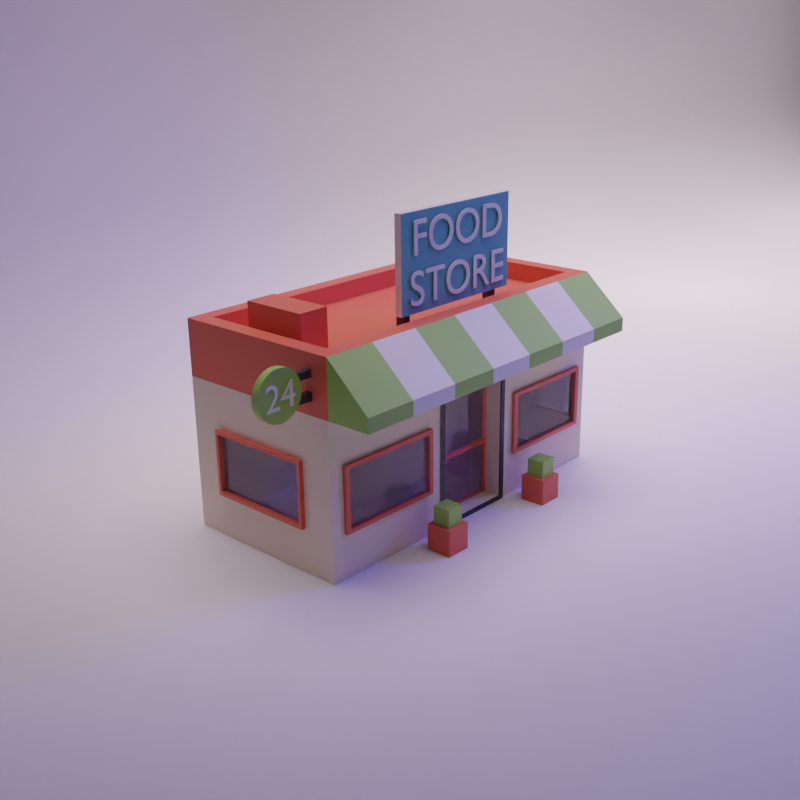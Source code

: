 # Source: Minimarket.blend  (saved by Blender 3.2.14; exported with 4.5.12 LTS)
import bpy
from mathutils import Matrix  # noqa: F401  (used for matrix-valued properties, if any)

bpy.ops.wm.read_factory_settings(use_empty=True)
scene = bpy.context.scene
scene.name = 'Scene'

# ---- collections
col_collection = bpy.data.collections.new('Collection'); scene.collection.children.link(col_collection)

# ---- materials (node trees are filled in below, after node groups)
mat_glass = bpy.data.materials.new('Glass')
mat_brown = bpy.data.materials.new('Brown')
mat_build = bpy.data.materials.new('Build')
mat_black = bpy.data.materials.new('Black')
mat_green = bpy.data.materials.new('Green')
mat_white = bpy.data.materials.new('White')
mat_darkgreen = bpy.data.materials.new('DarkGreen')

# ---- node groups
ng_auto_smooth = bpy.data.node_groups.new('Auto Smooth', 'GeometryNodeTree')
_s = ng_auto_smooth.interface.new_socket(name='Geometry', in_out='OUTPUT', socket_type='NodeSocketGeometry')
_s = ng_auto_smooth.interface.new_socket(name='Geometry', in_out='INPUT', socket_type='NodeSocketGeometry')
_s = ng_auto_smooth.interface.new_socket(name='Angle', in_out='INPUT', socket_type='NodeSocketFloat')
_s.subtype = 'ANGLE'
_s.min_value = 0.0
_s.max_value = 3.142
ng_auto_smooth.is_modifier = True
_N = ng_auto_smooth.nodes; _L = ng_auto_smooth.links
n0 = _N.new('NodeGroupOutput'); n0.name = 'Group Output'; n0.location = (480, -100)
n1 = _N.new('NodeGroupInput'); n1.name = 'Group Input'; n1.location = (-420, -300)
n2 = _N.new('NodeGroupInput'); n2.name = 'Group Input.001'; n2.location = (-60, -100)
n3 = _N.new('GeometryNodeSetShadeSmooth'); n3.name = 'Set Shade Smooth'; n3.location = (120, -100)
n3.domain = 'EDGE'
n4 = _N.new('GeometryNodeSetShadeSmooth'); n4.name = 'Set Shade Smooth.001'; n4.location = (300, -100)
n5 = _N.new('GeometryNodeInputMeshEdgeAngle'); n5.name = 'Edge Angle'; n5.location = (-420, -220)
n6 = _N.new('GeometryNodeInputEdgeSmooth'); n6.name = 'Is Edge Smooth'; n6.location = (-60, -160)
n7 = _N.new('GeometryNodeInputShadeSmooth'); n7.name = 'Is Face Smooth'; n7.location = (-240, -340)
n8 = _N.new('FunctionNodeBooleanMath'); n8.name = 'Boolean Math'; n8.location = (-60, -220)
n9 = _N.new('FunctionNodeCompare'); n9.name = 'Compare'; n9.location = (-240, -180)
n9.operation = 'LESS_EQUAL'
_L.new(n5.outputs[0], n9.inputs[0])
_L.new(n4.outputs[0], n0.inputs[0])
_L.new(n1.outputs[1], n9.inputs[1])
_L.new(n9.outputs[0], n8.inputs[0])
_L.new(n7.outputs[0], n8.inputs[1])
_L.new(n2.outputs[0], n3.inputs[0])
_L.new(n6.outputs[0], n3.inputs[1])
_L.new(n3.outputs[0], n4.inputs[0])
_L.new(n8.outputs[0], n3.inputs[2])
n0.is_active_output = True

# ---- material node trees
mat_glass.use_nodes = True; mat_glass.node_tree.nodes.clear()
_N = mat_glass.node_tree.nodes; _L = mat_glass.node_tree.links
n0 = _N.new('ShaderNodeBsdfDiffuse'); n0.name = 'Diffuse BSDF'; n0.location = (-148, 132)
n0.inputs[0].default_value = (0.2995, 0.4468, 0.3021, 1.0)
n1 = _N.new('ShaderNodeOutputMaterial'); n1.name = 'Material Output'; n1.location = (362, 236)
n2 = _N.new('ShaderNodeBsdfGlass'); n2.name = 'Glass BSDF'; n2.location = (-146, 318)
n2.distribution = 'BECKMANN'
n2.inputs[1].default_value = 0.001
n2.inputs[2].default_value = 1.45
n3 = _N.new('ShaderNodeMixShader'); n3.name = 'Mix Shader'; n3.location = (104, 231)
n3.inputs[0].default_value = 0.03
_L.new(n2.outputs[0], n3.inputs[1])
_L.new(n0.outputs[0], n3.inputs[2])
_L.new(n3.outputs[0], n1.inputs[0])
n1.is_active_output = True
mat_brown.use_nodes = True; mat_brown.node_tree.nodes.clear()
_N = mat_brown.node_tree.nodes; _L = mat_brown.node_tree.links
n0 = _N.new('ShaderNodeBsdfPrincipled'); n0.name = 'Principled BSDF'; n0.location = (10, 300)
n0.distribution = 'GGX'
n0.subsurface_method = 'RANDOM_WALK_SKIN'
n0.inputs[0].default_value = (0.7835, 0.1441, 0.07619, 1.0)
n0.inputs[3].default_value = 1.45
n0.inputs[27].default_value = (0.0, 0.0, 0.0, 1.0)
n0.inputs[28].default_value = 1.0
n1 = _N.new('ShaderNodeOutputMaterial'); n1.name = 'Material Output'; n1.location = (300, 300)
_L.new(n0.outputs[0], n1.inputs[0])
n1.is_active_output = True
mat_build.use_nodes = True; mat_build.node_tree.nodes.clear()
_N = mat_build.node_tree.nodes; _L = mat_build.node_tree.links
n0 = _N.new('ShaderNodeBsdfPrincipled'); n0.name = 'Principled BSDF'; n0.location = (10, 300)
n0.distribution = 'GGX'
n0.subsurface_method = 'RANDOM_WALK_SKIN'
n0.inputs[0].default_value = (0.8879, 0.7529, 0.5647, 1.0)
n0.inputs[3].default_value = 1.45
n0.inputs[27].default_value = (0.0, 0.0, 0.0, 1.0)
n0.inputs[28].default_value = 1.0
n1 = _N.new('ShaderNodeOutputMaterial'); n1.name = 'Material Output'; n1.location = (300, 300)
_L.new(n0.outputs[0], n1.inputs[0])
n1.is_active_output = True
mat_black.use_nodes = True; mat_black.node_tree.nodes.clear()
_N = mat_black.node_tree.nodes; _L = mat_black.node_tree.links
n0 = _N.new('ShaderNodeBsdfPrincipled'); n0.name = 'Principled BSDF'; n0.location = (10, 300)
n0.distribution = 'GGX'
n0.subsurface_method = 'RANDOM_WALK_SKIN'
n0.inputs[0].default_value = (0.04203, 0.04203, 0.04203, 1.0)
n0.inputs[3].default_value = 1.45
n0.inputs[27].default_value = (0.0, 0.0, 0.0, 1.0)
n0.inputs[28].default_value = 1.0
n1 = _N.new('ShaderNodeOutputMaterial'); n1.name = 'Material Output'; n1.location = (300, 300)
_L.new(n0.outputs[0], n1.inputs[0])
n1.is_active_output = True
mat_green.use_nodes = True; mat_green.node_tree.nodes.clear()
_N = mat_green.node_tree.nodes; _L = mat_green.node_tree.links
n0 = _N.new('ShaderNodeBsdfPrincipled'); n0.name = 'Principled BSDF'; n0.location = (10, 300)
n0.distribution = 'GGX'
n0.subsurface_method = 'RANDOM_WALK_SKIN'
n0.inputs[0].default_value = (0.3231, 0.5457, 0.1095, 1.0)
n0.inputs[3].default_value = 1.45
n0.inputs[27].default_value = (0.0, 0.0, 0.0, 1.0)
n0.inputs[28].default_value = 1.0
n1 = _N.new('ShaderNodeOutputMaterial'); n1.name = 'Material Output'; n1.location = (300, 300)
_L.new(n0.outputs[0], n1.inputs[0])
n1.is_active_output = True
mat_white.use_nodes = True; mat_white.node_tree.nodes.clear()
_N = mat_white.node_tree.nodes; _L = mat_white.node_tree.links
n0 = _N.new('ShaderNodeBsdfPrincipled'); n0.name = 'Principled BSDF'; n0.location = (10, 300)
n0.distribution = 'GGX'
n0.subsurface_method = 'RANDOM_WALK_SKIN'
n0.inputs[3].default_value = 1.45
n0.inputs[27].default_value = (0.0, 0.0, 0.0, 1.0)
n0.inputs[28].default_value = 1.0
n1 = _N.new('ShaderNodeOutputMaterial'); n1.name = 'Material Output'; n1.location = (300, 300)
_L.new(n0.outputs[0], n1.inputs[0])
n1.is_active_output = True
mat_darkgreen.use_nodes = True; mat_darkgreen.node_tree.nodes.clear()
_N = mat_darkgreen.node_tree.nodes; _L = mat_darkgreen.node_tree.links
n0 = _N.new('ShaderNodeBsdfPrincipled'); n0.name = 'Principled BSDF'; n0.location = (10, 300)
n0.distribution = 'GGX'
n0.subsurface_method = 'RANDOM_WALK_SKIN'
n0.inputs[0].default_value = (0.1384, 0.4179, 0.4342, 1.0)
n0.inputs[3].default_value = 1.45
n0.inputs[27].default_value = (0.0, 0.0, 0.0, 1.0)
n0.inputs[28].default_value = 1.0
n1 = _N.new('ShaderNodeOutputMaterial'); n1.name = 'Material Output'; n1.location = (300, 300)
_L.new(n0.outputs[0], n1.inputs[0])
n1.is_active_output = True

# ---- world
world_world = bpy.data.worlds.new('World'); scene.world = world_world
world_world.use_nodes = True; world_world.node_tree.nodes.clear()
_N = world_world.node_tree.nodes; _L = world_world.node_tree.links
n0 = _N.new('ShaderNodeOutputWorld'); n0.name = 'World Output'; n0.location = (300, 300)
n1 = _N.new('ShaderNodeBackground'); n1.name = 'Background'; n1.location = (10, 300)
n1.inputs[0].default_value = (0.05088, 0.05088, 0.05088, 1.0)
_L.new(n1.outputs[0], n0.inputs[0])
n0.is_active_output = True
world_world.color = (0.05088, 0.05088, 0.05088)
world_world.use_sun_shadow = False
world_world.sun_shadow_jitter_overblur = 0.0

# ---- cameras
cam_camera_001 = bpy.data.cameras.new('Camera.001')

# ---- lights
light_spot = bpy.data.lights.new('Spot', 'SPOT')
light_spot.color = (0.9131, 0.7157, 0.8632)
light_spot.transmission_factor = 0.0
light_spot.energy = 1e+04
light_spot.shadow_soft_size = 8.06
light_spot.shadow_maximum_resolution = 0.006
light_spot.use_absolute_resolution = True
light_spot.spot_size = 1.117
light_spot_001 = bpy.data.lights.new('Spot.001', 'SPOT')
light_spot_001.color = (0.03808, 0.0334, 0.6267)
light_spot_001.transmission_factor = 0.0
light_spot_001.energy = 5000.0
light_spot_001.shadow_soft_size = 2.14
light_spot_001.shadow_maximum_resolution = 0.006
light_spot_001.use_absolute_resolution = True
light_spot_001.spot_size = 1.117
light_spot_002 = bpy.data.lights.new('Spot.002', 'SPOT')
light_spot_002.color = (0.9131, 0.7157, 0.8632)
light_spot_002.transmission_factor = 0.0
light_spot_002.energy = 1e+04
light_spot_002.shadow_soft_size = 5.8
light_spot_002.shadow_maximum_resolution = 0.006
light_spot_002.use_absolute_resolution = True
light_spot_002.spot_size = 1.117
light_spot_003 = bpy.data.lights.new('Spot.003', 'SPOT')
light_spot_003.color = (0.9131, 0.7157, 0.8632)
light_spot_003.transmission_factor = 0.0
light_spot_003.energy = 1e+04
light_spot_003.shadow_soft_size = 6.77
light_spot_003.shadow_maximum_resolution = 0.006
light_spot_003.use_absolute_resolution = True
light_spot_003.spot_size = 1.084

# ---- meshes
me_cube_001 = bpy.data.meshes.new('Cube.001')
me_cube_001.from_pydata([(-1.778, -1.081, 0.6314), (-1.778, -1.081, 1.372), (-1.979, 0.4192, 0.6241), (-1.979, 0.4192, 1.379), (1.778, -1.081, 0.6314), (1.778, -1.081, 1.372), (1.979, 0.4192, 0.6241), (1.979, 0.4192, 1.379), (-0.4971, 0.813, 0.001773), (-0.4971, 0.813, 2.002), (-0.698, -1.081, 0.6314), (-0.698, -1.081, 1.372), (0.5081, 0.813, 2.002), (0.709, -1.081, 0.6314), (0.5081, 0.813, 0.001773), (0.709, -1.081, 1.372), (-1.979, -0.6873, 0.6241), (-1.979, -0.6873, 1.379), (1.979, -0.6873, 1.379), (1.979, -0.6873, 0.6241), (0.4513, -1.081, 0.05856), (-0.4403, -1.081, 1.945), (-0.4403, -1.081, 0.05856), (0.4513, -1.081, 1.945), (-1.832, -1.081, 0.578), (-1.832, -1.081, 1.426), (1.832, -1.081, 1.426), (1.832, -1.081, 0.578), (0.6555, -1.081, 0.578), (-0.6446, -1.081, 1.426), (-0.6446, -1.081, 0.578), (0.6555, -1.081, 1.426), (-1.805, -0.9072, 2.733), (-1.805, 0.6391, 2.733), (1.805, 0.6391, 2.733), (1.805, -0.9072, 2.733), (-1.832, -1.118, 0.578), (-1.832, -1.118, 1.426), (1.832, -1.118, 1.426), (1.832, -1.118, 0.578), (0.6555, -1.118, 0.578), (-0.6446, -1.118, 1.426), (-0.6446, -1.118, 0.578), (0.6555, -1.118, 1.426), (-1.778, -1.118, 0.6314), (-1.778, -1.118, 1.372), (1.778, -1.118, 1.372), (1.778, -1.118, 0.6314), (0.709, -1.118, 0.6314), (-0.698, -1.118, 1.372), (-0.698, -1.118, 0.6314), (0.709, -1.118, 1.372), (-1.979, 0.813, 0.001773), (-1.979, -1.081, 0.001773), (-1.979, -1.081, 2.002), (-1.979, 0.813, 2.002), (1.979, 0.813, 2.002), (1.979, 0.813, 0.001773), (1.979, -1.081, 0.001773), (1.979, -1.081, 2.002), (-1.979, 0.4551, 0.5753), (-1.979, -0.7232, 0.5753), (-1.979, -0.7232, 1.428), (-1.979, 0.4551, 1.428), (1.979, 0.4551, 1.428), (1.979, 0.4551, 0.5753), (1.979, -0.7232, 0.5753), (1.979, -0.7232, 1.428), (2.025, 0.4551, 1.428), (2.025, 0.4551, 0.5753), (2.025, -0.7232, 0.5753), (2.025, -0.7232, 1.428), (2.025, 0.4192, 1.379), (2.025, 0.4192, 0.6241), (2.025, -0.6873, 0.6241), (2.025, -0.6873, 1.379), (-2.028, 0.4551, 0.5753), (-2.028, -0.7232, 0.5753), (-2.028, -0.7232, 1.428), (-2.028, 0.4551, 1.428), (-2.028, 0.4192, 0.6241), (-2.028, -0.6873, 0.6241), (-2.028, -0.6873, 1.379), (-2.028, 0.4192, 1.379), (0.5081, -1.081, 2.002), (-0.4971, -1.081, 2.002), (-0.4971, -1.081, 0.001773), (0.5081, -1.081, 0.001773), (0.421, -0.9007, 0.0888), (-0.4093, -0.8779, 1.914), (-0.4101, -0.9007, 0.0888), (0.4202, -0.8779, 1.914), (0.5081, -1.081, 2.002), (-0.4971, -1.081, 2.002), (-0.4971, -1.081, 0.001773), (0.5081, -1.081, 0.001773), (0.4513, -1.081, 1.945), (-0.4403, -1.081, 1.945), (-0.4403, -1.081, 0.05856), (0.4513, -1.081, 0.05856), (0.5081, -1.097, 2.002), (-0.4971, -1.097, 2.002), (-0.4971, -1.097, 0.001773), (0.5081, -1.097, 0.001773), (0.4513, -1.097, 1.945), (-0.4403, -1.097, 1.945), (-0.4403, -1.097, 0.05856), (0.4513, -1.097, 0.05856), (-0.4093, -0.8779, 0.8213), (0.4202, -0.8779, 0.8213), (0.4513, -0.9007, 1.945), (-0.4403, -0.9007, 1.945), (-0.4101, -0.9007, 0.76), (0.421, -0.9007, 0.76), (-0.4403, -0.9007, 0.7902), (-0.4403, -0.9007, 0.05856), (0.4513, -0.9007, 0.05856), (0.4513, -0.9007, 0.7902), (-0.4101, -0.8779, 0.76), (-0.4101, -0.8779, 0.0888), (0.421, -0.8779, 0.0888), (0.421, -0.8779, 0.76), (-1.979, -1.081, 2.733), (-1.979, 0.813, 2.733), (1.979, 0.813, 2.733), (1.979, -1.081, 2.733), (-1.805, -0.9072, 2.49), (-1.805, 0.6391, 2.49), (1.805, 0.6391, 2.49), (1.805, -0.9072, 2.49)], [], [(16, 17, 3, 2), (14, 12, 56, 57), (6, 7, 18, 19), (10, 11, 1, 0), (14, 57, 58, 87), (55, 54, 122, 123), (32, 35, 129, 126), (52, 8, 86, 53), (22, 20, 116, 115), (52, 55, 9, 8), (4, 5, 15, 13), (8, 14, 87, 86), (8, 9, 12, 14), (24, 25, 54, 53), (26, 27, 58, 59), (27, 28, 87, 58), (25, 29, 85, 54), (30, 24, 53, 86), (29, 30, 86, 85), (31, 26, 59, 84), (28, 31, 84, 87), (27, 26, 38, 39), (13, 15, 51, 48), (25, 24, 36, 37), (15, 5, 46, 51), (31, 28, 40, 43), (11, 10, 50, 49), (26, 31, 43, 38), (10, 0, 44, 50), (59, 125, 122, 54), (56, 55, 123, 124), (59, 56, 124, 125), (44, 45, 37, 36), (46, 47, 39, 38), (47, 48, 40, 39), (45, 49, 41, 37), (50, 44, 36, 42), (49, 50, 42, 41), (51, 46, 38, 43), (48, 51, 43, 40), (0, 1, 45, 44), (28, 27, 39, 40), (5, 4, 47, 46), (29, 25, 37, 41), (4, 13, 48, 47), (24, 30, 42, 36), (1, 11, 49, 45), (30, 29, 41, 42), (61, 60, 52, 53), (62, 61, 53, 54), (63, 62, 54, 55), (60, 63, 55, 52), (64, 65, 57, 56), (65, 66, 58, 57), (67, 64, 56, 59), (66, 67, 59, 58), (16, 2, 80, 81), (3, 17, 82, 83), (60, 61, 77, 76), (62, 63, 79, 78), (67, 66, 70, 71), (7, 6, 73, 72), (18, 7, 72, 75), (65, 64, 68, 69), (72, 73, 69, 68), (73, 74, 70, 69), (75, 72, 68, 71), (74, 75, 71, 70), (66, 65, 69, 70), (19, 18, 75, 74), (6, 19, 74, 73), (64, 67, 71, 68), (81, 80, 76, 77), (82, 81, 77, 78), (83, 82, 78, 79), (80, 83, 79, 76), (63, 60, 76, 79), (61, 62, 78, 77), (2, 3, 83, 80), (17, 16, 81, 82), (85, 86, 94, 93), (21, 23, 96, 97), (20, 22, 98, 99), (87, 84, 92, 95), (109, 91, 89, 108), (23, 21, 111, 110), (20, 23, 110, 117, 116), (21, 22, 115, 114, 111), (94, 95, 103, 102), (97, 96, 104, 105), (99, 98, 106, 107), (93, 94, 102, 101), (23, 20, 99, 96), (86, 87, 95, 94), (22, 21, 97, 98), (84, 85, 93, 92), (105, 104, 100, 101), (106, 105, 101, 102), (107, 106, 102, 103), (104, 107, 103, 100), (92, 93, 101, 100), (96, 99, 107, 104), (98, 97, 105, 106), (95, 92, 100, 103), (112, 90, 119, 118), (89, 91, 110, 111), (108, 89, 111, 114), (91, 109, 117, 110), (109, 108, 114, 117), (90, 112, 114, 115), (88, 90, 115, 116), (113, 88, 116, 117), (112, 113, 117, 114), (120, 121, 118, 119), (113, 112, 118, 121), (90, 88, 120, 119), (88, 113, 121, 120), (32, 33, 123, 122), (34, 35, 125, 124), (33, 34, 124, 123), (35, 32, 122, 125), (126, 129, 128, 127), (35, 34, 128, 129), (34, 33, 127, 128), (33, 32, 126, 127)])
me_cube_001.polygons.foreach_set('material_index', [0, 2, 0, 0, 0, 1, 1, 0, 2, 2, 0, 0, 2, 2, 2, 2, 2, 2, 2, 2, 2, 1, 1, 1, 0, 1, 1, 1, 1, 1, 1, 1, 1, 1, 1, 1, 1, 1, 1, 1, 1, 1, 1, 1, 1, 1, 0, 1, 2, 2, 2, 2, 2, 2, 2, 2, 1, 0, 1, 1, 1, 1, 1, 1, 1, 1, 1, 1, 1, 1, 1, 1, 1, 1, 1, 1, 1, 1, 1, 1, 0, 0, 0, 0, 0, 2, 2, 2, 0, 3, 3, 0, 0, 0, 0, 0, 3, 3, 3, 3, 0, 3, 3, 0, 1, 1, 1, 1, 1, 1, 1, 1, 1, 0, 1, 1, 1, 1, 1, 1, 1, 1, 1, 1, 1])
_uv = me_cube_001.uv_layers.new(name='UVMap')
_uv.uv.foreach_set('vector', [0.4054, 0.02091, 0.5946, 0.02091, 0.5946, 0.2291, 0.4054, 0.2291, 0.375, 0.4071, 0.625, 0.4071, 0.625, 0.5, 0.375, 0.5, 0.4054, 0.5209, 0.5946, 0.5209, 0.5946, 0.7291, 0.4054, 0.7291, 0.4069, 0.9191, 0.5931, 0.9191, 0.5931, 0.9873, 0.4069, 0.9873, 0.2821, 0.5, 0.375, 0.5, 0.375, 0.75, 0.2821, 0.75, 0.625, 0.25, 0.625, 0.0, 0.625, 0.0, 0.625, 0.25, 0.625, 0.05021, 0.625, 0.6998, 0.625, 0.6998, 0.625, 0.05021, 0.125, 0.5, 0.2186, 0.5, 0.2186, 0.75, 0.125, 0.75, 0.3821, 0.9028, 0.3821, 0.8465, 0.3821, 0.8465, 0.3821, 0.9028, 0.375, 0.25, 0.625, 0.25, 0.625, 0.3436, 0.375, 0.3436, 0.4069, 0.7627, 0.5931, 0.7627, 0.5931, 0.8302, 0.4069, 0.8302, 0.2186, 0.5, 0.2821, 0.5, 0.2821, 0.75, 0.2186, 0.75, 0.375, 0.3436, 0.625, 0.3436, 0.625, 0.4071, 0.375, 0.4071, 0.3934, 0.9907, 0.6066, 0.9907, 0.625, 1.0, 0.375, 1.0, 0.6066, 0.7593, 0.3934, 0.7593, 0.375, 0.75, 0.625, 0.75, 0.3934, 0.7593, 0.3934, 0.8336, 0.375, 0.8429, 0.375, 0.75, 0.6066, 0.9907, 0.6066, 0.9157, 0.625, 0.9064, 0.625, 1.0, 0.3934, 0.9157, 0.3934, 0.9907, 0.375, 1.0, 0.375, 0.9064, 0.6066, 0.9157, 0.3934, 0.9157, 0.375, 0.9064, 0.625, 0.9064, 0.6066, 0.8336, 0.6066, 0.7593, 0.625, 0.75, 0.625, 0.8429, 0.3934, 0.8336, 0.6066, 0.8336, 0.625, 0.8429, 0.375, 0.8429, 0.3934, 0.7593, 0.6066, 0.7593, 0.6066, 0.7593, 0.3934, 0.7593, 0.4069, 0.8302, 0.5931, 0.8302, 0.5931, 0.8302, 0.4069, 0.8302, 0.6066, 0.9907, 0.3934, 0.9907, 0.3934, 0.9907, 0.6066, 0.9907, 0.5931, 0.8302, 0.5931, 0.7627, 0.5931, 0.7627, 0.5931, 0.8302, 0.6066, 0.8336, 0.3934, 0.8336, 0.3934, 0.8336, 0.6066, 0.8336, 0.5931, 0.9191, 0.4069, 0.9191, 0.4069, 0.9191, 0.5931, 0.9191, 0.6066, 0.7593, 0.6066, 0.8336, 0.6066, 0.8336, 0.6066, 0.7593, 0.4069, 0.9191, 0.4069, 0.9873, 0.4069, 0.9873, 0.4069, 0.9191, 0.625, 0.75, 0.625, 0.75, 0.625, 0.0, 0.625, 0.0, 0.625, 0.5, 0.625, 0.25, 0.625, 0.25, 0.625, 0.5, 0.625, 0.75, 0.625, 0.5, 0.625, 0.5, 0.625, 0.75, 0.4069, 0.9873, 0.5931, 0.9873, 0.6066, 0.9907, 0.3934, 0.9907, 0.5931, 0.7627, 0.4069, 0.7627, 0.3934, 0.7593, 0.6066, 0.7593, 0.4069, 0.7627, 0.4069, 0.8302, 0.3934, 0.8336, 0.3934, 0.7593, 0.5931, 0.9873, 0.5931, 0.9191, 0.6066, 0.9157, 0.6066, 0.9907, 0.4069, 0.9191, 0.4069, 0.9873, 0.3934, 0.9907, 0.3934, 0.9157, 0.5931, 0.9191, 0.4069, 0.9191, 0.3934, 0.9157, 0.6066, 0.9157, 0.5931, 0.8302, 0.5931, 0.7627, 0.6066, 0.7593, 0.6066, 0.8336, 0.4069, 0.8302, 0.5931, 0.8302, 0.6066, 0.8336, 0.3934, 0.8336, 0.4069, 0.9873, 0.5931, 0.9873, 0.5931, 0.9873, 0.4069, 0.9873, 0.3934, 0.8336, 0.3934, 0.7593, 0.3934, 0.7593, 0.3934, 0.8336, 0.5931, 0.7627, 0.4069, 0.7627, 0.4069, 0.7627, 0.5931, 0.7627, 0.6066, 0.9157, 0.6066, 0.9907, 0.6066, 0.9907, 0.6066, 0.9157, 0.4069, 0.7627, 0.4069, 0.8302, 0.4069, 0.8302, 0.4069, 0.7627, 0.3934, 0.9907, 0.3934, 0.9157, 0.3934, 0.9157, 0.3934, 0.9907, 0.5931, 0.9873, 0.5931, 0.9191, 0.5931, 0.9191, 0.5931, 0.9873, 0.3934, 0.9157, 0.6066, 0.9157, 0.6066, 0.9157, 0.3934, 0.9157, 0.3932, 0.01415, 0.3932, 0.2358, 0.375, 0.25, 0.375, 0.0, 0.6068, 0.01415, 0.3932, 0.01415, 0.375, 0.0, 0.625, 0.0, 0.6068, 0.2358, 0.6068, 0.01415, 0.625, 0.0, 0.625, 0.25, 0.3932, 0.2358, 0.6068, 0.2358, 0.625, 0.25, 0.375, 0.25, 0.6068, 0.5142, 0.3932, 0.5142, 0.375, 0.5, 0.625, 0.5, 0.3932, 0.5142, 0.3932, 0.7358, 0.375, 0.75, 0.375, 0.5, 0.6068, 0.7358, 0.6068, 0.5142, 0.625, 0.5, 0.625, 0.75, 0.3932, 0.7358, 0.6068, 0.7358, 0.625, 0.75, 0.375, 0.75, 0.4054, 0.02091, 0.4054, 0.2291, 0.4054, 0.2291, 0.4054, 0.02091, 0.5946, 0.2291, 0.5946, 0.02091, 0.5946, 0.02091, 0.5946, 0.2291, 0.3932, 0.2358, 0.3932, 0.01415, 0.3932, 0.01415, 0.3932, 0.2358, 0.6068, 0.01415, 0.6068, 0.2358, 0.6068, 0.2358, 0.6068, 0.01415, 0.6068, 0.7358, 0.3932, 0.7358, 0.3932, 0.7358, 0.6068, 0.7358, 0.5946, 0.5209, 0.4054, 0.5209, 0.4054, 0.5209, 0.5946, 0.5209, 0.5946, 0.7291, 0.5946, 0.5209, 0.5946, 0.5209, 0.5946, 0.7291, 0.3932, 0.5142, 0.6068, 0.5142, 0.6068, 0.5142, 0.3932, 0.5142, 0.5946, 0.5209, 0.4054, 0.5209, 0.3932, 0.5142, 0.6068, 0.5142, 0.4054, 0.5209, 0.4054, 0.7291, 0.3932, 0.7358, 0.3932, 0.5142, 0.5946, 0.7291, 0.5946, 0.5209, 0.6068, 0.5142, 0.6068, 0.7358, 0.4054, 0.7291, 0.5946, 0.7291, 0.6068, 0.7358, 0.3932, 0.7358, 0.3932, 0.7358, 0.3932, 0.5142, 0.3932, 0.5142, 0.3932, 0.7358, 0.4054, 0.7291, 0.5946, 0.7291, 0.5946, 0.7291, 0.4054, 0.7291, 0.4054, 0.5209, 0.4054, 0.7291, 0.4054, 0.7291, 0.4054, 0.5209, 0.6068, 0.5142, 0.6068, 0.7358, 0.6068, 0.7358, 0.6068, 0.5142, 0.4054, 0.02091, 0.4054, 0.2291, 0.3932, 0.2358, 0.3932, 0.01415, 0.5946, 0.02091, 0.4054, 0.02091, 0.3932, 0.01415, 0.6068, 0.01415, 0.5946, 0.2291, 0.5946, 0.02091, 0.6068, 0.01415, 0.6068, 0.2358, 0.4054, 0.2291, 0.5946, 0.2291, 0.6068, 0.2358, 0.3932, 0.2358, 0.6068, 0.2358, 0.3932, 0.2358, 0.3932, 0.2358, 0.6068, 0.2358, 0.3932, 0.01415, 0.6068, 0.01415, 0.6068, 0.01415, 0.3932, 0.01415, 0.4054, 0.2291, 0.5946, 0.2291, 0.5946, 0.2291, 0.4054, 0.2291, 0.5946, 0.02091, 0.4054, 0.02091, 0.4054, 0.02091, 0.5946, 0.02091, 0.625, 0.9064, 0.375, 0.9064, 0.375, 0.9064, 0.625, 0.9064, 0.6179, 0.9028, 0.6179, 0.8465, 0.6179, 0.8465, 0.6179, 0.9028, 0.3821, 0.8465, 0.3821, 0.9028, 0.3821, 0.9028, 0.3821, 0.8465, 0.375, 0.8429, 0.625, 0.8429, 0.625, 0.8429, 0.375, 0.8429, 0.5032, 0.8485, 0.6147, 0.8485, 0.6147, 0.9008, 0.5032, 0.9008, 0.6179, 0.8465, 0.6179, 0.9028, 0.6179, 0.9028, 0.6179, 0.8465, 0.3821, 0.8465, 0.6179, 0.8465, 0.6179, 0.8465, 0.5, 0.8465, 0.3821, 0.8465, 0.6179, 0.9028, 0.3821, 0.9028, 0.3821, 0.9028, 0.5, 0.9028, 0.6179, 0.9028, 0.2186, 0.75, 0.2821, 0.75, 0.2821, 0.75, 0.2186, 0.75, 0.6179, 0.9028, 0.6179, 0.8465, 0.6179, 0.8465, 0.6179, 0.9028, 0.3821, 0.8465, 0.3821, 0.9028, 0.3821, 0.9028, 0.3821, 0.8465, 0.625, 0.9064, 0.375, 0.9064, 0.375, 0.9064, 0.625, 0.9064, 0.6179, 0.8465, 0.3821, 0.8465, 0.3821, 0.8465, 0.6179, 0.8465, 0.2186, 0.75, 0.2821, 0.75, 0.2821, 0.75, 0.2186, 0.75, 0.3821, 0.9028, 0.6179, 0.9028, 0.6179, 0.9028, 0.3821, 0.9028, 0.625, 0.8429, 0.625, 0.9064, 0.625, 0.9064, 0.625, 0.8429, 0.6179, 0.9028, 0.6179, 0.8465, 0.625, 0.8429, 0.625, 0.9064, 0.3821, 0.9028, 0.6179, 0.9028, 0.625, 0.9064, 0.375, 0.9064, 0.3821, 0.8465, 0.3821, 0.9028, 0.375, 0.9064, 0.375, 0.8429, 0.6179, 0.8465, 0.3821, 0.8465, 0.375, 0.8429, 0.625, 0.8429, 0.625, 0.8429, 0.625, 0.9064, 0.625, 0.9064, 0.625, 0.8429, 0.6179, 0.8465, 0.3821, 0.8465, 0.3821, 0.8465, 0.6179, 0.8465, 0.3821, 0.9028, 0.6179, 0.9028, 0.6179, 0.9028, 0.3821, 0.9028, 0.375, 0.8429, 0.625, 0.8429, 0.625, 0.8429, 0.375, 0.8429, 0.4951, 0.9009, 0.387, 0.9009, 0.387, 0.9009, 0.4951, 0.9009, 0.6147, 0.9008, 0.6147, 0.8485, 0.6179, 0.8465, 0.6179, 0.9028, 0.5032, 0.9008, 0.6147, 0.9008, 0.6179, 0.9028, 0.5, 0.9028, 0.6147, 0.8485, 0.5032, 0.8485, 0.5, 0.8465, 0.6179, 0.8465, 0.5032, 0.8485, 0.5032, 0.9008, 0.5, 0.9028, 0.5, 0.8465, 0.387, 0.9009, 0.4951, 0.9009, 0.5, 0.9028, 0.3821, 0.9028, 0.387, 0.8484, 0.387, 0.9009, 0.3821, 0.9028, 0.3821, 0.8465, 0.4951, 0.8484, 0.387, 0.8484, 0.3821, 0.8465, 0.5, 0.8465, 0.4951, 0.9009, 0.4951, 0.8484, 0.5, 0.8465, 0.5, 0.9028, 0.387, 0.8484, 0.4951, 0.8484, 0.4951, 0.9009, 0.387, 0.9009, 0.4951, 0.8484, 0.4951, 0.9009, 0.4951, 0.9009, 0.4951, 0.8484, 0.387, 0.9009, 0.387, 0.8484, 0.387, 0.8484, 0.387, 0.9009, 0.387, 0.8484, 0.4951, 0.8484, 0.4951, 0.8484, 0.387, 0.8484, 0.625, 0.05021, 0.625, 0.2437, 0.625, 0.25, 0.625, 0.0, 0.625, 0.5063, 0.625, 0.6998, 0.625, 0.75, 0.625, 0.5, 0.625, 0.2437, 0.625, 0.5063, 0.625, 0.5, 0.625, 0.25, 0.625, 0.6998, 0.625, 0.05021, 0.625, 0.0, 0.625, 0.75, 0.625, 0.05021, 0.625, 0.6998, 0.625, 0.5063, 0.625, 0.2437, 0.625, 0.6998, 0.625, 0.5063, 0.625, 0.5063, 0.625, 0.6998, 0.625, 0.5063, 0.625, 0.2437, 0.625, 0.2437, 0.625, 0.5063, 0.625, 0.2437, 0.625, 0.05021, 0.625, 0.05021, 0.625, 0.2437])
me_cube_001.materials.append(mat_glass)
me_cube_001.materials.append(mat_brown)
me_cube_001.materials.append(mat_build)
me_cube_001.materials.append(mat_black)
me_cube_001.update()
me_cube_002 = bpy.data.meshes.new('Cube.002')
me_cube_002.from_pydata([(-1.0, -1.0, -1.0), (-1.0, -1.0, 1.0), (-1.0, 1.0, -1.0), (-1.0, 1.0, 1.0), (1.0, -1.0, -1.0), (1.0, -1.0, 1.0), (1.0, 1.0, -1.0), (1.0, 1.0, 1.0)], [], [(0, 1, 3, 2), (2, 3, 7, 6), (6, 7, 5, 4), (4, 5, 1, 0), (2, 6, 4, 0), (7, 3, 1, 5)])
_uv = me_cube_002.uv_layers.new(name='UVMap')
_uv.uv.foreach_set('vector', [0.375, 0.0, 0.625, 0.0, 0.625, 0.25, 0.375, 0.25, 0.375, 0.25, 0.625, 0.25, 0.625, 0.5, 0.375, 0.5, 0.375, 0.5, 0.625, 0.5, 0.625, 0.75, 0.375, 0.75, 0.375, 0.75, 0.625, 0.75, 0.625, 1.0, 0.375, 1.0, 0.125, 0.5, 0.375, 0.5, 0.375, 0.75, 0.125, 0.75, 0.625, 0.5, 0.875, 0.5, 0.875, 0.75, 0.625, 0.75])
me_cube_002.materials.append(mat_black)
me_cube_002.update()
me_cube_003 = bpy.data.meshes.new('Cube.003')
me_cube_003.from_pydata([(-1.0, -1.0, -1.0), (-1.0, -1.0, 1.0), (-1.0, 1.0, -1.0), (-1.0, 1.0, 1.0), (1.0, -1.0, -1.0), (1.0, -1.0, 1.0), (1.0, 1.0, -1.0), (1.0, 1.0, 1.0)], [], [(0, 1, 3, 2), (2, 3, 7, 6), (6, 7, 5, 4), (4, 5, 1, 0), (2, 6, 4, 0), (7, 3, 1, 5)])
_uv = me_cube_003.uv_layers.new(name='UVMap')
_uv.uv.foreach_set('vector', [0.375, 0.0, 0.625, 0.0, 0.625, 0.25, 0.375, 0.25, 0.375, 0.25, 0.625, 0.25, 0.625, 0.5, 0.375, 0.5, 0.375, 0.5, 0.625, 0.5, 0.625, 0.75, 0.375, 0.75, 0.375, 0.75, 0.625, 0.75, 0.625, 1.0, 0.375, 1.0, 0.125, 0.5, 0.375, 0.5, 0.375, 0.75, 0.125, 0.75, 0.625, 0.5, 0.875, 0.5, 0.875, 0.75, 0.625, 0.75])
me_cube_003.materials.append(mat_black)
me_cube_003.update()
me_circle = bpy.data.meshes.new('Circle')
me_circle.from_pydata([(0.0, 1.0, 0.0), (-0.1951, 0.9808, 0.0), (-0.3827, 0.9239, 0.0), (-0.5556, 0.8315, 0.0), (-0.7071, 0.7071, 0.0), (-0.8315, 0.5556, 0.0), (-0.9239, 0.3827, 0.0), (-0.9808, 0.1951, 0.0), (-1.0, -4.371e-08, 0.0), (-0.9808, -0.1951, 0.0), (-0.9239, -0.3827, 0.0), (-0.8315, -0.5556, 0.0), (-0.7071, -0.7071, 0.0), (-0.5556, -0.8315, 0.0), (-0.3827, -0.9239, 0.0), (-0.1951, -0.9808, 0.0), (8.742e-08, -1.0, 0.0), (0.1951, -0.9808, 0.0), (0.3827, -0.9239, 0.0), (0.5556, -0.8315, 0.0), (0.7071, -0.7071, 0.0), (0.8315, -0.5556, 0.0), (0.9239, -0.3827, 0.0), (0.9808, -0.1951, 0.0), (1.0, 1.192e-08, 0.0), (0.9808, 0.1951, 0.0), (0.9239, 0.3827, 0.0), (0.8315, 0.5556, 0.0), (0.7071, 0.7071, 0.0), (0.5556, 0.8315, 0.0), (0.3827, 0.9239, 0.0), (0.1951, 0.9808, 0.0), (1.816e-21, 1.0, -0.2652), (-0.1951, 0.9808, -0.2652), (-0.3827, 0.9239, -0.2652), (-0.5556, 0.8315, -0.2652), (-0.7071, 0.7071, -0.2652), (-0.8315, 0.5556, -0.2652), (-0.9239, 0.3827, -0.2652), (-0.9808, 0.1951, -0.2652), (-1.0, 7.921e-09, -0.2652), (-0.9808, -0.1951, -0.2652), (-0.9239, -0.3827, -0.2652), (-0.8315, -0.5556, -0.2652), (-0.7071, -0.7071, -0.2652), (-0.5556, -0.8315, -0.2652), (-0.3827, -0.9239, -0.2652), (-0.1951, -0.9808, -0.2652), (8.742e-08, -1.0, -0.2652), (0.1951, -0.9808, -0.2652), (0.3827, -0.9239, -0.2652), (0.5556, -0.8315, -0.2652), (0.7071, -0.7071, -0.2652), (0.8315, -0.5556, -0.2652), (0.9239, -0.3827, -0.2652), (0.9808, -0.1951, -0.2652), (1.0, 6.356e-08, -0.2652), (0.9808, 0.1951, -0.2652), (0.9239, 0.3827, -0.2652), (0.8315, 0.5556, -0.2652), (0.7071, 0.7071, -0.2652), (0.5556, 0.8315, -0.2652), (0.3827, 0.9239, -0.2652), (0.1951, 0.9808, -0.2652)], [], [(14, 13, 45, 46), (1, 0, 32, 33), (28, 27, 59, 60), (15, 14, 46, 47), (2, 1, 33, 34), (29, 28, 60, 61), (16, 15, 47, 48), (3, 2, 34, 35), (30, 29, 61, 62), (17, 16, 48, 49), (4, 3, 35, 36), (31, 30, 62, 63), (18, 17, 49, 50), (5, 4, 36, 37), (0, 31, 63, 32), (19, 18, 50, 51), (6, 5, 37, 38), (20, 19, 51, 52), (7, 6, 38, 39), (21, 20, 52, 53), (8, 7, 39, 40), (22, 21, 53, 54), (9, 8, 40, 41), (23, 22, 54, 55), (10, 9, 41, 42), (24, 23, 55, 56), (11, 10, 42, 43), (25, 24, 56, 57), (12, 11, 43, 44), (26, 25, 57, 58), (13, 12, 44, 45), (27, 26, 58, 59), (1, 2, 3, 4, 5, 6, 7, 8, 9, 10, 11, 12, 13, 14, 15, 16, 17, 18, 19, 20, 21, 22, 23, 24, 25, 26, 27, 28, 29, 30, 31, 0), (33, 32, 63, 62, 61, 60, 59, 58, 57, 56, 55, 54, 53, 52, 51, 50, 49, 48, 47, 46, 45, 44, 43, 42, 41, 40, 39, 38, 37, 36, 35, 34)])
me_circle.polygons.foreach_set('use_smooth', [True] * 34)
_uv = me_circle.uv_layers.new(name='UVMap')
_uv.uv.foreach_set('vector', [0.0, 0.0, 0.0, 0.0, 0.0, 0.0, 0.0, 0.0, 0.0, 0.0, 0.0, 0.0, 0.0, 0.0, 0.0, 0.0, 0.0, 0.0, 0.0, 0.0, 0.0, 0.0, 0.0, 0.0, 0.0, 0.0, 0.0, 0.0, 0.0, 0.0, 0.0, 0.0, 0.0, 0.0, 0.0, 0.0, 0.0, 0.0, 0.0, 0.0, 0.0, 0.0, 0.0, 0.0, 0.0, 0.0, 0.0, 0.0, 0.0, 0.0, 0.0, 0.0, 0.0, 0.0, 0.0, 0.0, 0.0, 0.0, 0.0, 0.0, 0.0, 0.0, 0.0, 0.0, 0.0, 0.0, 0.0, 0.0, 0.0, 0.0, 0.0, 0.0, 0.0, 0.0, 0.0, 0.0, 0.0, 0.0, 0.0, 0.0, 0.0, 0.0, 0.0, 0.0, 0.0, 0.0, 0.0, 0.0, 0.0, 0.0, 0.0, 0.0, 0.0, 0.0, 0.0, 0.0, 0.0, 0.0, 0.0, 0.0, 0.0, 0.0, 0.0, 0.0, 0.0, 0.0, 0.0, 0.0, 0.0, 0.0, 0.0, 0.0, 0.0, 0.0, 0.0, 0.0, 0.0, 0.0, 0.0, 0.0, 0.0, 0.0, 0.0, 0.0, 0.0, 0.0, 0.0, 0.0, 0.0, 0.0, 0.0, 0.0, 0.0, 0.0, 0.0, 0.0, 0.0, 0.0, 0.0, 0.0, 0.0, 0.0, 0.0, 0.0, 0.0, 0.0, 0.0, 0.0, 0.0, 0.0, 0.0, 0.0, 0.0, 0.0, 0.0, 0.0, 0.0, 0.0, 0.0, 0.0, 0.0, 0.0, 0.0, 0.0, 0.0, 0.0, 0.0, 0.0, 0.0, 0.0, 0.0, 0.0, 0.0, 0.0, 0.0, 0.0, 0.0, 0.0, 0.0, 0.0, 0.0, 0.0, 0.0, 0.0, 0.0, 0.0, 0.0, 0.0, 0.0, 0.0, 0.0, 0.0, 0.0, 0.0, 0.0, 0.0, 0.0, 0.0, 0.0, 0.0, 0.0, 0.0, 0.0, 0.0, 0.0, 0.0, 0.0, 0.0, 0.0, 0.0, 0.0, 0.0, 0.0, 0.0, 0.0, 0.0, 0.0, 0.0, 0.0, 0.0, 0.0, 0.0, 0.0, 0.0, 0.0, 0.0, 0.0, 0.0, 0.0, 0.0, 0.0, 0.0, 0.0, 0.0, 0.0, 0.0, 0.0, 0.0, 0.0, 0.0, 0.0, 0.0, 0.0, 0.0, 0.0, 0.0, 0.0, 0.0, 0.0, 0.0, 0.0, 0.0, 0.0, 0.0, 0.0, 0.0, 0.0, 0.0, 0.0, 0.0, 0.0, 0.0, 0.0, 0.0, 0.0, 0.0, 0.0, 0.0, 0.0, 0.0, 0.0, 0.0, 0.0, 0.0, 0.0, 0.0, 0.0, 0.0, 0.0, 0.0, 0.0, 0.0, 0.0, 0.0, 0.0, 0.0, 0.0, 0.0, 0.0, 0.0, 0.0, 0.0, 0.0, 0.0, 0.0, 0.0, 0.0, 0.0, 0.0, 0.0, 0.0, 0.0, 0.0, 0.0, 0.0, 0.0, 0.0, 0.0, 0.0, 0.0, 0.0, 0.0, 0.0, 0.0, 0.0, 0.0, 0.0, 0.0, 0.0, 0.0, 0.0, 0.0, 0.0, 0.0, 0.0, 0.0, 0.0, 0.0, 0.0, 0.0, 0.0, 0.0, 0.0, 0.0, 0.0, 0.0, 0.0, 0.0, 0.0, 0.0, 0.0, 0.0, 0.0, 0.0, 0.0, 0.0, 0.0, 0.0, 0.0, 0.0, 0.0, 0.0, 0.0, 0.0, 0.0, 0.0, 0.0, 0.0, 0.0, 0.0, 0.0, 0.0, 0.0, 0.0, 0.0, 0.0, 0.0, 0.0, 0.0, 0.0, 0.0, 0.0, 0.0, 0.0, 0.0, 0.0, 0.0, 0.0, 0.0, 0.0, 0.0, 0.0, 0.0, 0.0])
me_circle.materials.append(mat_green)
me_circle.update()
me_cube_004 = bpy.data.meshes.new('Cube.004')
me_cube_004.from_pydata([(-0.6971, -0.7974, 2.491), (-0.6971, -0.7974, 3.626), (-0.6971, -0.7067, 2.491), (-0.6971, -0.7067, 3.626), (-0.6064, -0.7974, 2.491), (-0.6064, -0.7974, 3.626), (-0.6064, -0.7067, 2.491), (-0.6064, -0.7067, 3.626)], [], [(0, 1, 3, 2), (2, 3, 7, 6), (6, 7, 5, 4), (4, 5, 1, 0), (2, 6, 4, 0), (7, 3, 1, 5)])
_uv = me_cube_004.uv_layers.new(name='UVMap')
_uv.uv.foreach_set('vector', [0.375, 0.0, 0.625, 0.0, 0.625, 0.25, 0.375, 0.25, 0.375, 0.25, 0.625, 0.25, 0.625, 0.5, 0.375, 0.5, 0.375, 0.5, 0.625, 0.5, 0.625, 0.75, 0.375, 0.75, 0.375, 0.75, 0.625, 0.75, 0.625, 1.0, 0.375, 1.0, 0.125, 0.5, 0.375, 0.5, 0.375, 0.75, 0.125, 0.75, 0.625, 0.5, 0.875, 0.5, 0.875, 0.75, 0.625, 0.75])
me_cube_004.materials.append(mat_black)
me_cube_004.update()
me_cube_005 = bpy.data.meshes.new('Cube.005')
me_cube_005.from_pydata([(-0.6971, -0.7974, 2.491), (-0.6971, -0.7974, 3.626), (-0.6971, -0.7067, 2.491), (-0.6971, -0.7067, 3.626), (-0.6064, -0.7974, 2.491), (-0.6064, -0.7974, 3.626), (-0.6064, -0.7067, 2.491), (-0.6064, -0.7067, 3.626)], [], [(0, 1, 3, 2), (2, 3, 7, 6), (6, 7, 5, 4), (4, 5, 1, 0), (2, 6, 4, 0), (7, 3, 1, 5)])
_uv = me_cube_005.uv_layers.new(name='UVMap')
_uv.uv.foreach_set('vector', [0.375, 0.0, 0.625, 0.0, 0.625, 0.25, 0.375, 0.25, 0.375, 0.25, 0.625, 0.25, 0.625, 0.5, 0.375, 0.5, 0.375, 0.5, 0.625, 0.5, 0.625, 0.75, 0.375, 0.75, 0.375, 0.75, 0.625, 0.75, 0.625, 1.0, 0.375, 1.0, 0.125, 0.5, 0.375, 0.5, 0.375, 0.75, 0.125, 0.75, 0.625, 0.5, 0.875, 0.5, 0.875, 0.75, 0.625, 0.75])
me_cube_005.materials.append(mat_black)
me_cube_005.update()
me_plane = bpy.data.meshes.new('Plane')
me_plane.from_pydata([(-1.0, -1.0, 0.0), (1.0, -1.0, 0.0), (-1.0, 1.0, 0.0), (1.0, 1.0, 0.0), (-1.0, -1.0, 0.09638), (1.0, -1.0, 0.09638), (-1.0, 1.0, 0.09638), (1.0, 1.0, 0.09638)], [], [(0, 2, 3, 1), (4, 5, 7, 6), (1, 3, 7, 5), (2, 0, 4, 6), (3, 2, 6, 7), (0, 1, 5, 4)])
me_plane.polygons.foreach_set('material_index', [0, 1, 0, 0, 0, 0])
_uv = me_plane.uv_layers.new(name='UVMap')
_uv.uv.foreach_set('vector', [0.0, 0.0, 0.0, 1.0, 1.0, 1.0, 1.0, 0.0, 0.0, 0.0, 1.0, 0.0, 1.0, 1.0, 0.0, 1.0, 1.0, 0.0, 1.0, 1.0, 1.0, 1.0, 1.0, 0.0, 0.0, 1.0, 0.0, 0.0, 0.0, 0.0, 0.0, 1.0, 1.0, 1.0, 0.0, 1.0, 0.0, 1.0, 1.0, 1.0, 0.0, 0.0, 1.0, 0.0, 1.0, 0.0, 0.0, 0.0])
me_plane.materials.append(mat_white)
me_plane.materials.append(mat_darkgreen)
me_plane.update()
me_cube_006 = bpy.data.meshes.new('Cube.006')
me_cube_006.from_pydata([(-1.0, -1.0, -1.0), (-1.0, -1.0, 1.0), (-1.0, 1.0, -1.0), (-1.0, 1.0, 1.0), (1.0, -1.0, -1.0), (1.0, -1.0, 1.0), (1.0, 1.0, -1.0), (1.0, 1.0, 1.0)], [], [(0, 1, 3, 2), (2, 3, 7, 6), (6, 7, 5, 4), (4, 5, 1, 0), (2, 6, 4, 0), (7, 3, 1, 5)])
_uv = me_cube_006.uv_layers.new(name='UVMap')
_uv.uv.foreach_set('vector', [0.375, 0.0, 0.625, 0.0, 0.625, 0.25, 0.375, 0.25, 0.375, 0.25, 0.625, 0.25, 0.625, 0.5, 0.375, 0.5, 0.375, 0.5, 0.625, 0.5, 0.625, 0.75, 0.375, 0.75, 0.375, 0.75, 0.625, 0.75, 0.625, 1.0, 0.375, 1.0, 0.125, 0.5, 0.375, 0.5, 0.375, 0.75, 0.125, 0.75, 0.625, 0.5, 0.875, 0.5, 0.875, 0.75, 0.625, 0.75])
me_cube_006.materials.append(mat_brown)
me_cube_006.update()
me_cube_007 = bpy.data.meshes.new('Cube.007')
me_cube_007.from_pydata([(-1.0, -1.0, -1.0), (-1.0, -1.0, -0.4918), (-1.0, 1.0, -1.0), (-1.0, 1.0, 1.0), (1.0, -1.0, -1.0), (1.0, -1.0, -0.4918), (1.0, 1.0, -1.0), (1.0, 1.0, 1.0), (1.0, -1.0, -1.0), (1.0, -1.0, -0.4918), (1.0, 1.0, -1.0), (1.0, 1.0, 1.0), (3.0, -1.0, -1.0), (3.0, -1.0, -0.4918), (3.0, 1.0, -1.0), (3.0, 1.0, 1.0), (3.0, -1.0, -1.0), (3.0, -1.0, -0.4918), (3.0, 1.0, -1.0), (3.0, 1.0, 1.0), (5.0, -1.0, -1.0), (5.0, -1.0, -0.4918), (5.0, 1.0, -1.0), (5.0, 1.0, 1.0), (5.0, -1.0, -1.0), (5.0, -1.0, -0.4918), (5.0, 1.0, -1.0), (5.0, 1.0, 1.0), (7.0, -1.0, -1.0), (7.0, -1.0, -0.4918), (7.0, 1.0, -1.0), (7.0, 1.0, 1.0), (7.0, -1.0, -1.0), (7.0, -1.0, -0.4918), (7.0, 1.0, -1.0), (7.0, 1.0, 1.0), (9.0, -1.0, -1.0), (9.0, -1.0, -0.4918), (9.0, 1.0, -1.0), (9.0, 1.0, 1.0), (9.0, -1.0, -1.0), (9.0, -1.0, -0.4918), (9.0, 1.0, -1.0), (9.0, 1.0, 1.0), (11.0, -1.0, -1.0), (11.0, -1.0, -0.4918), (11.0, 1.0, -1.0), (11.0, 1.0, 1.0), (11.0, -1.0, -1.0), (11.0, -1.0, -0.4918), (11.0, 1.0, -1.0), (11.0, 1.0, 1.0), (13.0, -1.0, -1.0), (13.0, -1.0, -0.4918), (13.0, 1.0, -1.0), (13.0, 1.0, 1.0)], [], [(0, 1, 3, 2), (2, 3, 7, 6), (6, 7, 5, 4), (4, 5, 1, 0), (2, 6, 4, 0), (7, 3, 1, 5), (10, 11, 15, 14), (14, 15, 13, 12), (12, 13, 9, 8), (10, 14, 12, 8), (15, 11, 9, 13), (16, 17, 19, 18), (18, 19, 23, 22), (22, 23, 21, 20), (20, 21, 17, 16), (18, 22, 20, 16), (23, 19, 17, 21), (24, 25, 27, 26), (26, 27, 31, 30), (30, 31, 29, 28), (28, 29, 25, 24), (26, 30, 28, 24), (31, 27, 25, 29), (32, 33, 35, 34), (34, 35, 39, 38), (38, 39, 37, 36), (36, 37, 33, 32), (34, 38, 36, 32), (39, 35, 33, 37), (40, 41, 43, 42), (42, 43, 47, 46), (46, 47, 45, 44), (44, 45, 41, 40), (42, 46, 44, 40), (47, 43, 41, 45), (48, 49, 51, 50), (50, 51, 55, 54), (54, 55, 53, 52), (52, 53, 49, 48), (50, 54, 52, 48), (55, 51, 49, 53)])
me_cube_007.polygons.foreach_set('material_index', [1, 0, 0, 1, 1, 1, 0, 0, 0, 0, 0, 0, 0, 0, 1, 1, 1, 0, 0, 0, 0, 0, 0, 0, 0, 0, 1, 1, 1, 0, 0, 0, 0, 0, 0, 0, 0, 1, 1, 1, 1])
_uv = me_cube_007.uv_layers.new(name='UVMap')
_uv.uv.foreach_set('vector', [0.375, 0.0, 0.625, 0.0, 0.625, 0.25, 0.375, 0.25, 0.375, 0.25, 0.625, 0.25, 0.625, 0.5, 0.375, 0.5, 0.375, 0.5, 0.625, 0.5, 0.625, 0.75, 0.375, 0.75, 0.375, 0.75, 0.625, 0.75, 0.625, 1.0, 0.375, 1.0, 0.125, 0.5, 0.375, 0.5, 0.375, 0.75, 0.125, 0.75, 0.625, 0.5, 0.875, 0.5, 0.875, 0.75, 0.625, 0.75, 0.375, 0.25, 0.625, 0.25, 0.625, 0.5, 0.375, 0.5, 0.375, 0.5, 0.625, 0.5, 0.625, 0.75, 0.375, 0.75, 0.375, 0.75, 0.625, 0.75, 0.625, 1.0, 0.375, 1.0, 0.125, 0.5, 0.375, 0.5, 0.375, 0.75, 0.125, 0.75, 0.625, 0.5, 0.875, 0.5, 0.875, 0.75, 0.625, 0.75, 0.375, 0.0, 0.625, 0.0, 0.625, 0.25, 0.375, 0.25, 0.375, 0.25, 0.625, 0.25, 0.625, 0.5, 0.375, 0.5, 0.375, 0.5, 0.625, 0.5, 0.625, 0.75, 0.375, 0.75, 0.375, 0.75, 0.625, 0.75, 0.625, 1.0, 0.375, 1.0, 0.125, 0.5, 0.375, 0.5, 0.375, 0.75, 0.125, 0.75, 0.625, 0.5, 0.875, 0.5, 0.875, 0.75, 0.625, 0.75, 0.375, 0.0, 0.625, 0.0, 0.625, 0.25, 0.375, 0.25, 0.375, 0.25, 0.625, 0.25, 0.625, 0.5, 0.375, 0.5, 0.375, 0.5, 0.625, 0.5, 0.625, 0.75, 0.375, 0.75, 0.375, 0.75, 0.625, 0.75, 0.625, 1.0, 0.375, 1.0, 0.125, 0.5, 0.375, 0.5, 0.375, 0.75, 0.125, 0.75, 0.625, 0.5, 0.875, 0.5, 0.875, 0.75, 0.625, 0.75, 0.375, 0.0, 0.625, 0.0, 0.625, 0.25, 0.375, 0.25, 0.375, 0.25, 0.625, 0.25, 0.625, 0.5, 0.375, 0.5, 0.375, 0.5, 0.625, 0.5, 0.625, 0.75, 0.375, 0.75, 0.375, 0.75, 0.625, 0.75, 0.625, 1.0, 0.375, 1.0, 0.125, 0.5, 0.375, 0.5, 0.375, 0.75, 0.125, 0.75, 0.625, 0.5, 0.875, 0.5, 0.875, 0.75, 0.625, 0.75, 0.375, 0.0, 0.625, 0.0, 0.625, 0.25, 0.375, 0.25, 0.375, 0.25, 0.625, 0.25, 0.625, 0.5, 0.375, 0.5, 0.375, 0.5, 0.625, 0.5, 0.625, 0.75, 0.375, 0.75, 0.375, 0.75, 0.625, 0.75, 0.625, 1.0, 0.375, 1.0, 0.125, 0.5, 0.375, 0.5, 0.375, 0.75, 0.125, 0.75, 0.625, 0.5, 0.875, 0.5, 0.875, 0.75, 0.625, 0.75, 0.375, 0.0, 0.625, 0.0, 0.625, 0.25, 0.375, 0.25, 0.375, 0.25, 0.625, 0.25, 0.625, 0.5, 0.375, 0.5, 0.375, 0.5, 0.625, 0.5, 0.625, 0.75, 0.375, 0.75, 0.375, 0.75, 0.625, 0.75, 0.625, 1.0, 0.375, 1.0, 0.125, 0.5, 0.375, 0.5, 0.375, 0.75, 0.125, 0.75, 0.625, 0.5, 0.875, 0.5, 0.875, 0.75, 0.625, 0.75])
me_cube_007.materials.append(mat_white)
me_cube_007.materials.append(mat_green)
me_cube_007.update()
me_cube_008 = bpy.data.meshes.new('Cube.008')
me_cube_008.from_pydata([(-1.0, -1.0, -1.0), (-1.0, -1.0, 1.0), (-1.0, 1.0, -1.0), (-1.0, 1.0, 1.0), (1.0, -1.0, -1.0), (1.0, -1.0, 1.0), (1.0, 1.0, -1.0), (1.0, 1.0, 1.0)], [], [(0, 1, 3, 2), (2, 3, 7, 6), (6, 7, 5, 4), (4, 5, 1, 0), (2, 6, 4, 0), (7, 3, 1, 5)])
_uv = me_cube_008.uv_layers.new(name='UVMap')
_uv.uv.foreach_set('vector', [0.375, 0.0, 0.625, 0.0, 0.625, 0.25, 0.375, 0.25, 0.375, 0.25, 0.625, 0.25, 0.625, 0.5, 0.375, 0.5, 0.375, 0.5, 0.625, 0.5, 0.625, 0.75, 0.375, 0.75, 0.375, 0.75, 0.625, 0.75, 0.625, 1.0, 0.375, 1.0, 0.125, 0.5, 0.375, 0.5, 0.375, 0.75, 0.125, 0.75, 0.625, 0.5, 0.875, 0.5, 0.875, 0.75, 0.625, 0.75])
me_cube_008.materials.append(mat_brown)
me_cube_008.update()
me_cube_009 = bpy.data.meshes.new('Cube.009')
me_cube_009.from_pydata([(-1.0, -1.0, -1.0), (-1.0, -1.0, 1.0), (-1.0, 1.0, -1.0), (-1.0, 1.0, 1.0), (1.0, -1.0, -1.0), (1.0, -1.0, 1.0), (1.0, 1.0, -1.0), (1.0, 1.0, 1.0)], [], [(0, 1, 3, 2), (2, 3, 7, 6), (6, 7, 5, 4), (4, 5, 1, 0), (2, 6, 4, 0), (7, 3, 1, 5)])
_uv = me_cube_009.uv_layers.new(name='UVMap')
_uv.uv.foreach_set('vector', [0.375, 0.0, 0.625, 0.0, 0.625, 0.25, 0.375, 0.25, 0.375, 0.25, 0.625, 0.25, 0.625, 0.5, 0.375, 0.5, 0.375, 0.5, 0.625, 0.5, 0.625, 0.75, 0.375, 0.75, 0.375, 0.75, 0.625, 0.75, 0.625, 1.0, 0.375, 1.0, 0.125, 0.5, 0.375, 0.5, 0.375, 0.75, 0.125, 0.75, 0.625, 0.5, 0.875, 0.5, 0.875, 0.75, 0.625, 0.75])
me_cube_009.materials.append(mat_green)
me_cube_009.update()
me_cube_010 = bpy.data.meshes.new('Cube.010')
me_cube_010.from_pydata([(1.0, -1.0, -1.0), (1.0, -1.0, -0.4918), (1.0, 1.0, -1.0), (1.0, 1.0, 1.0)], [], [(0, 1, 3, 2)])
_uv = me_cube_010.uv_layers.new(name='UVMap')
_uv.uv.foreach_set('vector', [0.375, 0.0, 0.625, 0.0, 0.625, 0.25, 0.375, 0.25])
me_cube_010.materials.append(mat_green)
me_cube_010.update()
me_plane_001 = bpy.data.meshes.new('Plane.001')
me_plane_001.from_pydata([(-1.0, -1.0, 0.0), (1.0, -1.0, 0.0), (-1.0, -1.0, 0.0), (1.0, -1.0, 0.0), (-1.0, 1.0, 1.415), (1.0, 1.0, 1.415), (-1.0, 1.0, 1.415), (1.0, 1.0, 1.415), (-1.0, 1.0, 0.4629), (-1.0, 0.5371, 0.0), (-1.0, 0.9911, 0.3726), (-1.0, 0.9648, 0.2858), (-1.0, 0.922, 0.2057), (-1.0, 0.8644, 0.1356), (-1.0, 0.7943, 0.07802), (-1.0, 0.7142, 0.03524), (-1.0, 0.6274, 0.008895), (1.0, 0.5371, 0.0), (1.0, 1.0, 0.4629), (1.0, 0.6274, 0.008895), (1.0, 0.7142, 0.03524), (1.0, 0.7943, 0.07802), (1.0, 0.8644, 0.1356), (1.0, 0.922, 0.2057), (1.0, 0.9648, 0.2858), (1.0, 0.9911, 0.3726)], [], [(0, 9, 17, 1), (18, 8, 4, 5), (0, 1, 3, 2), (5, 4, 6, 7), (17, 9, 16, 19), (19, 16, 15, 20), (20, 15, 14, 21), (21, 14, 13, 22), (22, 13, 12, 23), (23, 12, 11, 24), (24, 11, 10, 25), (25, 10, 8, 18)])
me_plane_001.polygons.foreach_set('use_smooth', [True] * 12)
_uv = me_plane_001.uv_layers.new(name='UVMap')
_uv.uv.foreach_set('vector', [0.0, 0.0, 0.0, 0.7685, 1.0, 0.7685, 1.0, 0.0, 1.0, 1.0, 0.0, 1.0, 0.0, 1.0, 1.0, 1.0, 0.0, 0.0, 1.0, 0.0, 1.0, 0.0, 0.0, 0.0, 1.0, 1.0, 0.0, 1.0, 0.0, 1.0, 1.0, 1.0, 1.0, 0.7685, 0.0, 0.7685, 0.0, 0.8137, 1.0, 0.8137, 1.0, 0.8137, 0.0, 0.8137, 0.0, 0.8571, 1.0, 0.8571, 1.0, 0.8571, 0.0, 0.8571, 0.0, 0.8971, 1.0, 0.8971, 1.0, 0.8971, 0.0, 0.8971, 0.0, 1.0, 1.0, 1.0, 1.0, 1.0, 0.0, 1.0, 0.0, 1.0, 1.0, 1.0, 1.0, 1.0, 0.0, 1.0, 0.0, 1.0, 1.0, 1.0, 1.0, 1.0, 0.0, 1.0, 0.0, 1.0, 1.0, 1.0, 1.0, 1.0, 0.0, 1.0, 0.0, 1.0, 1.0, 1.0])
me_plane_001.update()

# ---- curves / text
txt_text = bpy.data.curves.new('Text', 'FONT')
txt_text.dimensions = '2D'
txt_text.body = '24'
txt_text_001 = bpy.data.curves.new('Text.001', 'FONT')
txt_text_001.dimensions = '2D'
txt_text_001.body = 'FOOD\nSTORE'
txt_text_001.align_x = 'CENTER'

# ---- objects
ob_cube = bpy.data.objects.new('Cube', me_cube_001)
ob_cube_001 = bpy.data.objects.new('Cube.001', me_cube_002)
ob_cube_002 = bpy.data.objects.new('Cube.002', me_cube_003)
ob_circle = bpy.data.objects.new('Circle', me_circle)
ob_cube_003 = bpy.data.objects.new('Cube.003', me_cube_004)
ob_cube_004 = bpy.data.objects.new('Cube.004', me_cube_005)
ob_plane = bpy.data.objects.new('Plane', me_plane)
ob_cube_005 = bpy.data.objects.new('Cube.005', me_cube_006)
ob_cube_006 = bpy.data.objects.new('Cube.006', me_cube_007)
ob_cube_007 = bpy.data.objects.new('Cube.007', me_cube_008)
ob_cube_008 = bpy.data.objects.new('Cube.008', me_cube_009)
ob_text = bpy.data.objects.new('Text', txt_text)
ob_text_001 = bpy.data.objects.new('Text.001', txt_text_001)
ob_cube_009 = bpy.data.objects.new('Cube.009', me_cube_010)
ob_plane_001 = bpy.data.objects.new('Plane.001', me_plane_001)
ob_camera = bpy.data.objects.new('Camera', cam_camera_001)
ob_spot = bpy.data.objects.new('Spot', light_spot)
ob_spot_001 = bpy.data.objects.new('Spot.001', light_spot_001)
ob_spot_002 = bpy.data.objects.new('Spot.002', light_spot_002)
ob_spot_003 = bpy.data.objects.new('Spot.003', light_spot_003)

# ---- transforms, parenting, visibility, modifiers, constraints
ob_cube.location = (0.0, 0.0, 0.0)
ob_cube.scale = (1.0, 1.0, 0.7985)
ob_cube_001.location = (-2.059, -0.8493, 1.995)
ob_cube_001.scale = (0.08599, 0.03778, 0.03728)
ob_cube_002.location = (-2.059, -0.8493, 1.781)
ob_cube_002.scale = (0.08599, 0.03778, 0.03728)
ob_circle.location = (-2.347, -0.8876, 1.887)
ob_circle.rotation_euler = (1.571, -1.571, 0.0)
ob_circle.scale = (0.2487, 0.2487, 0.2885)
_m = ob_circle.modifiers.new('Auto Smooth', 'NODES')
_m.node_group = ng_auto_smooth
_gi = [s.identifier for s in ng_auto_smooth.interface.items_tree if s.item_type == 'SOCKET' and s.in_out == 'INPUT']
_m[_gi[1]] = 0.5236  # Angle
ob_cube_003.location = (0.0, 0.0, 0.0)
ob_cube_003.scale = (1.0, 1.0, 0.7985)
ob_cube_004.location = (1.304, 0.0, 0.0)
ob_cube_004.scale = (1.0, 1.0, 0.7985)
ob_plane.location = (0.0, -0.7944, 2.71)
ob_plane.rotation_euler = (1.571, 2.22e-16, 2.22e-16)
ob_plane.scale = (0.7994, 0.4821, 0.8215)
ob_cube_005.location = (-1.553, -0.1313, 2.188)
ob_cube_005.scale = (0.1654, 0.3596, 0.2082)
ob_cube_006.location = (-1.696, -1.319, 1.891)
ob_cube_006.scale = (0.282, 0.238, 0.2907)
ob_cube_007.location = (-0.7566, -1.395, 0.1393)
ob_cube_007.scale = (0.1371, 0.1371, 0.1371)
_m = ob_cube_007.modifiers.new('Mirror', 'MIRROR')
_m.mirror_object = ob_cube
ob_cube_008.location = (-0.7566, -1.395, 0.3687)
ob_cube_008.scale = (0.09636, 0.09636, 0.09636)
_m = ob_cube_008.modifiers.new('Mirror', 'MIRROR')
_m.mirror_object = ob_cube
ob_text.location = (-2.517, -0.8944, 1.767)
ob_text.rotation_euler = (1.571, -0.0, 0.0)
ob_text.scale = (0.349, 0.349, 0.349)
_m = ob_text.modifiers.new('Solidify', 'SOLIDIFY')
_m.thickness = 0.02
ob_text_001.location = (0.006338, -0.8944, 2.787)
ob_text_001.rotation_euler = (1.571, -0.0, 0.0)
ob_text_001.scale = (0.4776, 0.4776, 0.4776)
_m = ob_text_001.modifiers.new('Solidify', 'SOLIDIFY')
_m.thickness = 0.02
ob_cube_009.location = (-1.691, -1.319, 1.891)
ob_cube_009.scale = (0.282, 0.238, 0.2907)
ob_plane_001.location = (8.064, 0.0, 0.0)
ob_plane_001.scale = (15.6, 5.811, 5.283)
_m = ob_plane_001.modifiers.new('Auto Smooth', 'NODES')
_m.node_group = ng_auto_smooth
_gi = [s.identifier for s in ng_auto_smooth.interface.items_tree if s.item_type == 'SOCKET' and s.in_out == 'INPUT']
_m[_gi[1]] = 0.5236  # Angle
ob_camera.location = (-8.122, -7.57, 5.05)
ob_camera.rotation_euler = (1.22, 0.01314, -0.8319)
ob_spot.location = (1.598, 1.546, 7.698)
ob_spot_001.location = (8.898, -6.774, 8.459)
ob_spot_001.rotation_euler = (0.9322, 0.3749, 0.7518)
ob_spot_002.location = (9.698, 1.546, 9.169)
ob_spot_003.location = (18.5, 1.546, 9.169)

# ---- collection membership
col_collection.objects.link(ob_cube)
col_collection.objects.link(ob_cube_001)
col_collection.objects.link(ob_cube_002)
col_collection.objects.link(ob_circle)
col_collection.objects.link(ob_cube_003)
col_collection.objects.link(ob_cube_004)
col_collection.objects.link(ob_plane)
col_collection.objects.link(ob_cube_005)
col_collection.objects.link(ob_cube_006)
col_collection.objects.link(ob_cube_007)
col_collection.objects.link(ob_cube_008)
col_collection.objects.link(ob_text)
col_collection.objects.link(ob_text_001)
col_collection.objects.link(ob_cube_009)
col_collection.objects.link(ob_plane_001)
col_collection.objects.link(ob_camera)
col_collection.objects.link(ob_spot)
col_collection.objects.link(ob_spot_001)
col_collection.objects.link(ob_spot_002)
col_collection.objects.link(ob_spot_003)

# ---- scene / render settings (as saved in the file)
scene.camera = ob_camera
scene.frame_start = 1; scene.frame_end = 250; scene.frame_set(1)
scene.render.engine = 'CYCLES'
scene.render.resolution_y = 1920
scene.render.use_border = True
scene.cycles.samples = 300
scene.cycles.sampling_pattern = 'TABULATED_SOBOL'
scene.cycles.use_light_tree = False
scene.view_settings.view_transform = 'Filmic'
bpy.context.view_layer.update()
